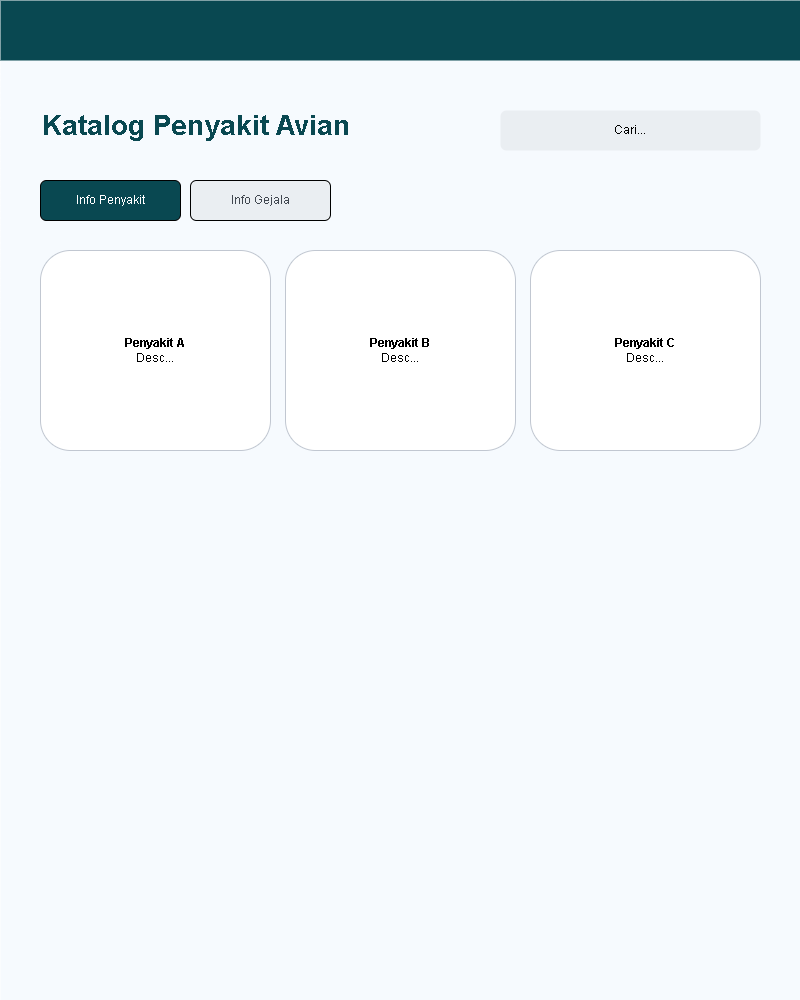

The diagram above was exported from draw.io. Its source (the exported page's mxGraphModel, read from the mxfile embedded in the PNG):
<mxGraphModel dx="555" dy="662" grid="1" gridSize="10" guides="1" tooltips="1" connect="1" arrows="1" fold="1" page="1" pageScale="1" pageWidth="827" pageHeight="1169" math="0" shadow="0">
  <root>
    <mxCell id="0" />
    <mxCell id="1" parent="0" />
    <mxCell id="bg" value="" style="rounded=0;whiteSpace=wrap;html=1;fillColor=#f6fafe;strokeColor=none;" parent="1" vertex="1">
      <mxGeometry width="800" height="1000" as="geometry" />
    </mxCell>
    <mxCell id="nav" value="" style="rounded=0;whiteSpace=wrap;html=1;fillColor=#094851;strokeColor=none;" parent="1" vertex="1">
      <mxGeometry width="800" height="60" as="geometry" />
    </mxCell>
    <mxCell id="title" value="&lt;b&gt;Katalog Penyakit Avian&lt;/b&gt;" style="text;html=1;strokeColor=none;fillColor=none;align=left;verticalAlign=middle;whiteSpace=wrap;rounded=0;fontSize=28;fontColor=#094851;" parent="1" vertex="1">
      <mxGeometry x="40" y="100" width="400" height="50" as="geometry" />
    </mxCell>
    <mxCell id="search" value="Cari..." style="rounded=0;whiteSpace=wrap;html=1;fillColor=#eaeef2;rounded=1;strokeColor=none;" parent="1" vertex="1">
      <mxGeometry x="500" y="110" width="260" height="40" as="geometry" />
    </mxCell>
    <mxCell id="tab1" value="Info Penyakit" style="rounded=0;whiteSpace=wrap;html=1;fillColor=#094851;fontColor=#ffffff;rounded=1;" parent="1" vertex="1">
      <mxGeometry x="40" y="180" width="140" height="40" as="geometry" />
    </mxCell>
    <mxCell id="tab2" value="Info Gejala" style="rounded=0;whiteSpace=wrap;html=1;fillColor=#eaeef2;fontColor=#414750;rounded=1;" parent="1" vertex="1">
      <mxGeometry x="190" y="180" width="140" height="40" as="geometry" />
    </mxCell>
    <mxCell id="card1" value="&lt;b&gt;Penyakit A&lt;/b&gt;&lt;br/&gt;Desc..." style="rounded=0;whiteSpace=wrap;html=1;fillColor=#ffffff;rounded=1;strokeColor=#c1c7d1;borderLeft=4;" parent="1" vertex="1">
      <mxGeometry x="40" y="250" width="230" height="200" as="geometry" />
    </mxCell>
    <mxCell id="card2" value="&lt;b&gt;Penyakit B&lt;/b&gt;&lt;br/&gt;Desc..." style="rounded=0;whiteSpace=wrap;html=1;fillColor=#ffffff;rounded=1;strokeColor=#c1c7d1;borderLeft=4;" parent="1" vertex="1">
      <mxGeometry x="285" y="250" width="230" height="200" as="geometry" />
    </mxCell>
    <mxCell id="card3" value="&lt;b&gt;Penyakit C&lt;/b&gt;&lt;br/&gt;Desc..." style="rounded=0;whiteSpace=wrap;html=1;fillColor=#ffffff;rounded=1;strokeColor=#c1c7d1;borderLeft=4;" parent="1" vertex="1">
      <mxGeometry x="530" y="250" width="230" height="200" as="geometry" />
    </mxCell>
  </root>
</mxGraphModel>